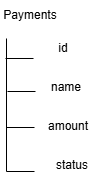

The diagram above was exported from draw.io. Its source (the exported page's mxGraphModel, read from the mxfile embedded in the PNG):
<mxGraphModel dx="1050" dy="522" grid="0" gridSize="10" guides="1" tooltips="1" connect="1" arrows="1" fold="1" page="1" pageScale="1" pageWidth="1169" pageHeight="827" math="0" shadow="0">
  <root>
    <mxCell id="0" />
    <mxCell id="1" parent="0" />
    <mxCell id="dJpEpb52KgOJHD7ReD6U-1" value="Payments" style="text;html=1;align=center;verticalAlign=middle;whiteSpace=wrap;rounded=0;" vertex="1" parent="1">
      <mxGeometry x="243" y="131" width="60" height="30" as="geometry" />
    </mxCell>
    <mxCell id="dJpEpb52KgOJHD7ReD6U-2" value="id" style="text;html=1;align=center;verticalAlign=middle;whiteSpace=wrap;rounded=0;" vertex="1" parent="1">
      <mxGeometry x="276" y="164" width="60" height="30" as="geometry" />
    </mxCell>
    <mxCell id="dJpEpb52KgOJHD7ReD6U-3" value="name" style="text;html=1;align=center;verticalAlign=middle;whiteSpace=wrap;rounded=0;" vertex="1" parent="1">
      <mxGeometry x="279" y="203" width="60" height="30" as="geometry" />
    </mxCell>
    <mxCell id="dJpEpb52KgOJHD7ReD6U-4" value="amount" style="text;html=1;align=center;verticalAlign=middle;whiteSpace=wrap;rounded=0;" vertex="1" parent="1">
      <mxGeometry x="281" y="242" width="60" height="30" as="geometry" />
    </mxCell>
    <mxCell id="dJpEpb52KgOJHD7ReD6U-5" value="status" style="text;html=1;align=center;verticalAlign=middle;whiteSpace=wrap;rounded=0;" vertex="1" parent="1">
      <mxGeometry x="285" y="281" width="60" height="30" as="geometry" />
    </mxCell>
    <mxCell id="dJpEpb52KgOJHD7ReD6U-6" value="" style="endArrow=none;html=1;rounded=0;" edge="1" parent="1">
      <mxGeometry width="50" height="50" relative="1" as="geometry">
        <mxPoint x="249" y="302" as="sourcePoint" />
        <mxPoint x="249" y="169" as="targetPoint" />
      </mxGeometry>
    </mxCell>
    <mxCell id="dJpEpb52KgOJHD7ReD6U-7" value="" style="endArrow=none;html=1;rounded=0;entryX=0;entryY=0.833;entryDx=0;entryDy=0;entryPerimeter=0;" edge="1" parent="1" target="dJpEpb52KgOJHD7ReD6U-2">
      <mxGeometry width="50" height="50" relative="1" as="geometry">
        <mxPoint x="248" y="189" as="sourcePoint" />
        <mxPoint x="293" y="188" as="targetPoint" />
      </mxGeometry>
    </mxCell>
    <mxCell id="dJpEpb52KgOJHD7ReD6U-10" value="" style="endArrow=none;html=1;rounded=0;entryX=0;entryY=0.833;entryDx=0;entryDy=0;entryPerimeter=0;" edge="1" parent="1">
      <mxGeometry width="50" height="50" relative="1" as="geometry">
        <mxPoint x="250" y="222" as="sourcePoint" />
        <mxPoint x="278" y="222" as="targetPoint" />
      </mxGeometry>
    </mxCell>
    <mxCell id="dJpEpb52KgOJHD7ReD6U-11" value="" style="endArrow=none;html=1;rounded=0;entryX=0;entryY=0.833;entryDx=0;entryDy=0;entryPerimeter=0;" edge="1" parent="1">
      <mxGeometry width="50" height="50" relative="1" as="geometry">
        <mxPoint x="249" y="258" as="sourcePoint" />
        <mxPoint x="277" y="258" as="targetPoint" />
      </mxGeometry>
    </mxCell>
    <mxCell id="dJpEpb52KgOJHD7ReD6U-12" value="" style="endArrow=none;html=1;rounded=0;entryX=0;entryY=0.833;entryDx=0;entryDy=0;entryPerimeter=0;" edge="1" parent="1">
      <mxGeometry width="50" height="50" relative="1" as="geometry">
        <mxPoint x="249" y="302" as="sourcePoint" />
        <mxPoint x="277" y="302" as="targetPoint" />
      </mxGeometry>
    </mxCell>
  </root>
</mxGraphModel>